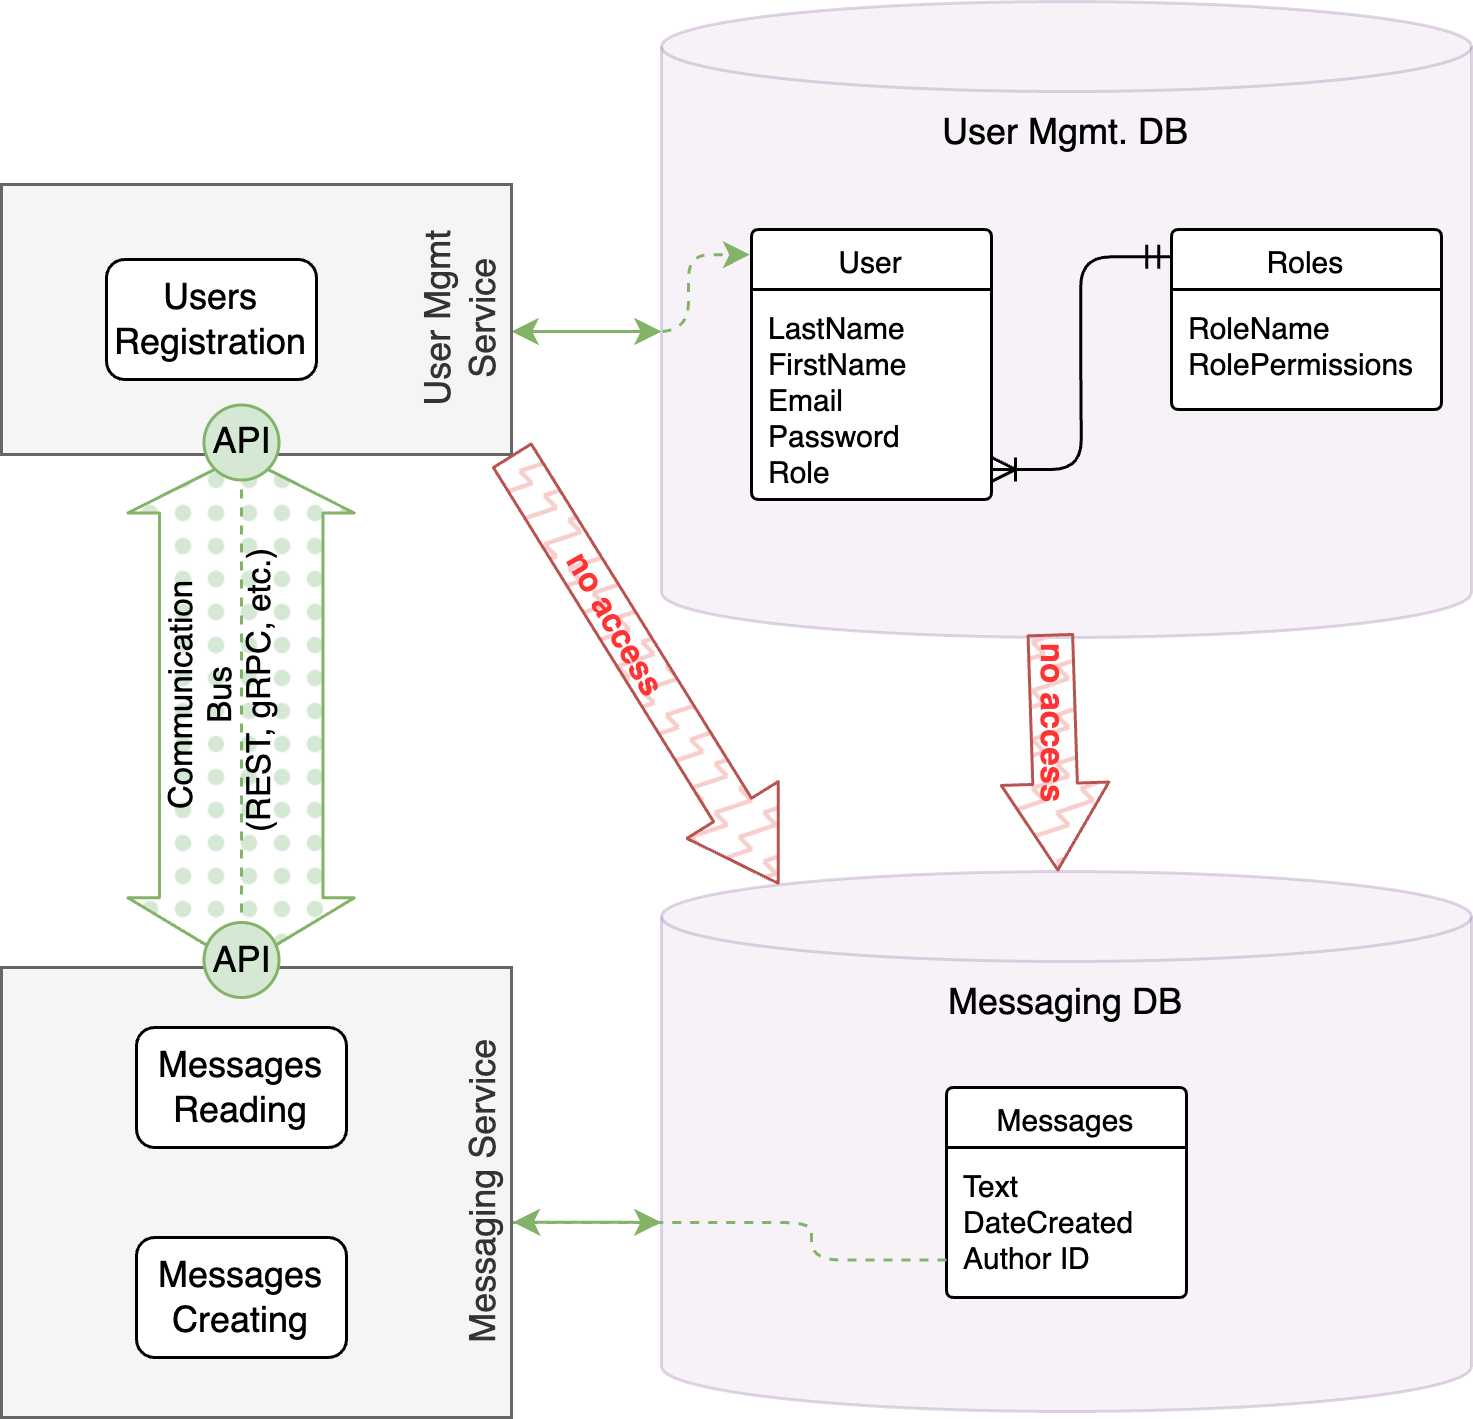

The diagram above was exported from draw.io. Its source (the exported page's mxGraphModel, read from the mxfile embedded in the PNG):
<mxGraphModel dx="1148" dy="694" grid="1" gridSize="10" guides="1" tooltips="1" connect="1" arrows="1" fold="1" page="1" pageScale="1" pageWidth="1100" pageHeight="850" math="0" shadow="0">
  <root>
    <mxCell id="0" />
    <mxCell id="1" parent="0" />
    <mxCell id="2" value="User Mgmt. DB" style="shape=cylinder3;whiteSpace=wrap;html=1;boundedLbl=1;backgroundOutline=1;size=15;rounded=1;verticalAlign=top;fillColor=#e1d5e7;strokeColor=#9673a6;opacity=30;" vertex="1" parent="1">
      <mxGeometry x="815" y="2023" width="270" height="212" as="geometry" />
    </mxCell>
    <mxCell id="3" value="Messaging DB" style="shape=cylinder3;whiteSpace=wrap;html=1;boundedLbl=1;backgroundOutline=1;size=15;rounded=1;verticalAlign=top;fillColor=#e1d5e7;strokeColor=#9673a6;opacity=30;" vertex="1" parent="1">
      <mxGeometry x="815" y="2313" width="270" height="180" as="geometry" />
    </mxCell>
    <mxCell id="4" value="" style="edgeStyle=entityRelationEdgeStyle;fontSize=12;html=1;endArrow=ERoneToMany;startArrow=ERmandOne;rounded=1;entryX=1;entryY=0.857;entryDx=0;entryDy=0;entryPerimeter=0;exitX=-0.003;exitY=0.152;exitDx=0;exitDy=0;exitPerimeter=0;" edge="1" source="14" target="13" parent="1">
      <mxGeometry width="100" height="100" relative="1" as="geometry">
        <mxPoint x="1005" y="2234" as="sourcePoint" />
        <mxPoint x="1105" y="2134" as="targetPoint" />
      </mxGeometry>
    </mxCell>
    <mxCell id="5" style="edgeStyle=orthogonalEdgeStyle;rounded=1;orthogonalLoop=1;jettySize=auto;html=1;startArrow=classic;startFill=1;exitX=1.003;exitY=0.566;exitDx=0;exitDy=0;exitPerimeter=0;fillColor=#d5e8d4;strokeColor=#82b366;" edge="1" source="19" parent="1">
      <mxGeometry relative="1" as="geometry">
        <mxPoint x="765.34" y="2429.9" as="sourcePoint" />
        <mxPoint x="815" y="2430" as="targetPoint" />
      </mxGeometry>
    </mxCell>
    <mxCell id="6" style="edgeStyle=orthogonalEdgeStyle;rounded=1;orthogonalLoop=1;jettySize=auto;html=1;entryX=0;entryY=0.5;entryDx=0;entryDy=0;entryPerimeter=0;startArrow=classic;startFill=1;exitX=1;exitY=0.5;exitDx=0;exitDy=0;fillColor=#d5e8d4;strokeColor=#82b366;" edge="1" parent="1">
      <mxGeometry relative="1" as="geometry">
        <mxPoint x="765" y="2133" as="sourcePoint" />
        <mxPoint x="815" y="2133" as="targetPoint" />
      </mxGeometry>
    </mxCell>
    <mxCell id="7" value="" style="rounded=0;whiteSpace=wrap;html=1;strokeColor=none;" vertex="1" parent="1">
      <mxGeometry x="910" y="2405" width="80" height="50" as="geometry" />
    </mxCell>
    <mxCell id="8" value="" style="rounded=0;whiteSpace=wrap;html=1;strokeColor=none;" vertex="1" parent="1">
      <mxGeometry x="985" y="2119" width="90" height="40" as="geometry" />
    </mxCell>
    <mxCell id="9" value="Messages" style="swimlane;childLayout=stackLayout;horizontal=1;startSize=20;horizontalStack=0;rounded=1;fontSize=10;fontStyle=0;strokeWidth=1;resizeParent=0;resizeLast=1;shadow=0;dashed=0;align=center;arcSize=4;whiteSpace=wrap;html=1;" vertex="1" parent="1">
      <mxGeometry x="910" y="2385" width="80" height="70" as="geometry" />
    </mxCell>
    <mxCell id="10" value="Text&lt;br style=&quot;font-size: 10px;&quot;&gt;DateCreated&lt;br style=&quot;font-size: 10px;&quot;&gt;Author ID" style="align=left;strokeColor=none;fillColor=none;spacingLeft=4;fontSize=10;verticalAlign=top;resizable=0;rotatable=0;part=1;html=1;rounded=1;" vertex="1" parent="9">
      <mxGeometry y="20" width="80" height="50" as="geometry" />
    </mxCell>
    <mxCell id="11" value="" style="rounded=0;whiteSpace=wrap;html=1;strokeColor=none;" vertex="1" parent="1">
      <mxGeometry x="845" y="2119" width="80" height="70" as="geometry" />
    </mxCell>
    <mxCell id="12" value="User" style="swimlane;childLayout=stackLayout;horizontal=1;startSize=20;horizontalStack=0;rounded=1;fontSize=10;fontStyle=0;strokeWidth=1;resizeParent=0;resizeLast=1;shadow=0;dashed=0;align=center;arcSize=4;whiteSpace=wrap;html=1;" vertex="1" parent="1">
      <mxGeometry x="845" y="2099" width="80" height="90" as="geometry" />
    </mxCell>
    <mxCell id="13" value="LastName&lt;br style=&quot;font-size: 10px;&quot;&gt;FirstName&lt;br style=&quot;font-size: 10px;&quot;&gt;Email&lt;div style=&quot;font-size: 10px;&quot;&gt;Password&lt;/div&gt;&lt;div style=&quot;font-size: 10px;&quot;&gt;Role&lt;/div&gt;" style="align=left;strokeColor=none;fillColor=none;spacingLeft=4;fontSize=10;verticalAlign=top;resizable=0;rotatable=0;part=1;html=1;rounded=1;" vertex="1" parent="12">
      <mxGeometry y="20" width="80" height="70" as="geometry" />
    </mxCell>
    <mxCell id="14" value="Roles" style="swimlane;childLayout=stackLayout;horizontal=1;startSize=20;horizontalStack=0;rounded=1;fontSize=10;fontStyle=0;strokeWidth=1;resizeParent=0;resizeLast=1;shadow=0;dashed=0;align=center;arcSize=4;whiteSpace=wrap;html=1;" vertex="1" parent="1">
      <mxGeometry x="985" y="2099" width="90" height="60" as="geometry" />
    </mxCell>
    <mxCell id="15" value="RoleName&lt;div&gt;RolePermissions&lt;br&gt;&lt;div&gt;&lt;br&gt;&lt;/div&gt;&lt;/div&gt;" style="align=left;strokeColor=none;fillColor=none;spacingLeft=4;fontSize=10;verticalAlign=top;resizable=0;rotatable=0;part=1;html=1;rounded=1;" vertex="1" parent="14">
      <mxGeometry y="20" width="90" height="40" as="geometry" />
    </mxCell>
    <mxCell id="16" value="" style="shape=flexArrow;endArrow=classic;startArrow=classic;html=1;rounded=1;entryX=0.5;entryY=1;entryDx=0;entryDy=0;exitX=0.5;exitY=0;exitDx=0;exitDy=0;width=54.48275862068966;startSize=7.241379310344827;fillColor=#d5e8d4;strokeColor=#82b366;fillStyle=dots;" edge="1" parent="1">
      <mxGeometry width="100" height="100" relative="1" as="geometry">
        <mxPoint x="674.89" y="2345" as="sourcePoint" />
        <mxPoint x="674.89" y="2174" as="targetPoint" />
      </mxGeometry>
    </mxCell>
    <mxCell id="17" style="edgeStyle=orthogonalEdgeStyle;rounded=1;orthogonalLoop=1;jettySize=auto;html=1;exitX=0;exitY=0.75;exitDx=0;exitDy=0;entryX=-0.006;entryY=0.093;entryDx=0;entryDy=0;entryPerimeter=0;dashed=1;fillColor=#d5e8d4;strokeColor=#82b366;" edge="1" source="10" target="12" parent="1">
      <mxGeometry relative="1" as="geometry">
        <Array as="points">
          <mxPoint x="865" y="2443" />
          <mxPoint x="865" y="2430" />
          <mxPoint x="675" y="2430" />
          <mxPoint x="675" y="2133" />
          <mxPoint x="824" y="2133" />
        </Array>
      </mxGeometry>
    </mxCell>
    <mxCell id="18" value="Communication&amp;nbsp;&lt;div&gt;Bus&amp;nbsp;&lt;/div&gt;&lt;div&gt;(REST, gRPC, etc.)&lt;/div&gt;" style="edgeLabel;html=1;align=center;verticalAlign=middle;resizable=0;points=[];rounded=1;horizontal=0;labelBackgroundColor=none;" vertex="1" connectable="0" parent="17">
      <mxGeometry x="0.1471" relative="1" as="geometry">
        <mxPoint x="-7" as="offset" />
      </mxGeometry>
    </mxCell>
    <mxCell id="19" value="Messaging Service" style="rounded=0;whiteSpace=wrap;html=1;fillColor=#f5f5f5;fontColor=#333333;strokeColor=#666666;verticalAlign=bottom;horizontal=0;" vertex="1" parent="1">
      <mxGeometry x="595" y="2345" width="170" height="150" as="geometry" />
    </mxCell>
    <mxCell id="20" value="Messages&lt;div&gt;Reading&lt;/div&gt;" style="rounded=1;whiteSpace=wrap;html=1;" vertex="1" parent="1">
      <mxGeometry x="640" y="2365" width="70" height="40" as="geometry" />
    </mxCell>
    <mxCell id="21" value="Messages&lt;div&gt;Creating&lt;/div&gt;" style="rounded=1;whiteSpace=wrap;html=1;" vertex="1" parent="1">
      <mxGeometry x="640" y="2435" width="70" height="40" as="geometry" />
    </mxCell>
    <mxCell id="22" value="User Mgmt Service" style="rounded=0;whiteSpace=wrap;html=1;fillColor=#f5f5f5;fontColor=#333333;strokeColor=#666666;verticalAlign=bottom;horizontal=0;" vertex="1" parent="1">
      <mxGeometry x="595" y="2084" width="170" height="90" as="geometry" />
    </mxCell>
    <mxCell id="23" value="Users&lt;div&gt;Registration&lt;/div&gt;" style="rounded=1;whiteSpace=wrap;html=1;" vertex="1" parent="1">
      <mxGeometry x="630" y="2109" width="70" height="40" as="geometry" />
    </mxCell>
    <mxCell id="24" value="" style="shape=flexArrow;endArrow=classic;html=1;rounded=1;exitX=1;exitY=1;exitDx=0;exitDy=0;entryX=0.145;entryY=0;entryDx=0;entryDy=4.35;entryPerimeter=0;fillColor=#f8cecc;strokeColor=#b85450;fillStyle=zigzag-line;width=14.857142857142858;endSize=9.257142857142856;" edge="1" source="22" target="3" parent="1">
      <mxGeometry width="50" height="50" relative="1" as="geometry">
        <mxPoint x="765" y="2295" as="sourcePoint" />
        <mxPoint x="815" y="2245" as="targetPoint" />
      </mxGeometry>
    </mxCell>
    <mxCell id="25" value="no access" style="edgeLabel;html=1;align=center;verticalAlign=middle;resizable=0;points=[];rounded=1;rotation=60;labelBackgroundColor=none;fontColor=#FF3333;fontStyle=1" vertex="1" connectable="0" parent="24">
      <mxGeometry x="-0.2241" relative="1" as="geometry">
        <mxPoint as="offset" />
      </mxGeometry>
    </mxCell>
    <mxCell id="26" value="" style="shape=flexArrow;endArrow=classic;html=1;rounded=1;exitX=0.48;exitY=0.994;exitDx=0;exitDy=0;fillColor=#f8cecc;strokeColor=#b85450;fillStyle=zigzag-line;width=14.857142857142858;endSize=9.257142857142856;exitPerimeter=0;" edge="1" source="2" target="3" parent="1">
      <mxGeometry width="50" height="50" relative="1" as="geometry">
        <mxPoint x="945" y="2239" as="sourcePoint" />
        <mxPoint x="1000" y="2385" as="targetPoint" />
      </mxGeometry>
    </mxCell>
    <mxCell id="27" value="no access" style="edgeLabel;html=1;align=center;verticalAlign=middle;resizable=0;points=[];rounded=1;rotation=90;labelBackgroundColor=none;fontColor=#FF3333;fontStyle=1" vertex="1" connectable="0" parent="26">
      <mxGeometry x="-0.2496" y="1" relative="1" as="geometry">
        <mxPoint as="offset" />
      </mxGeometry>
    </mxCell>
    <mxCell id="28" value="API" style="ellipse;whiteSpace=wrap;html=1;aspect=fixed;rounded=1;fillColor=#d5e8d4;strokeColor=#82b366;" vertex="1" parent="1">
      <mxGeometry x="662.5" y="2330" width="25" height="25" as="geometry" />
    </mxCell>
    <mxCell id="29" value="API" style="ellipse;whiteSpace=wrap;html=1;aspect=fixed;rounded=1;fillColor=#d5e8d4;strokeColor=#82b366;" vertex="1" parent="1">
      <mxGeometry x="662.5" y="2157.5" width="25" height="25" as="geometry" />
    </mxCell>
  </root>
</mxGraphModel>